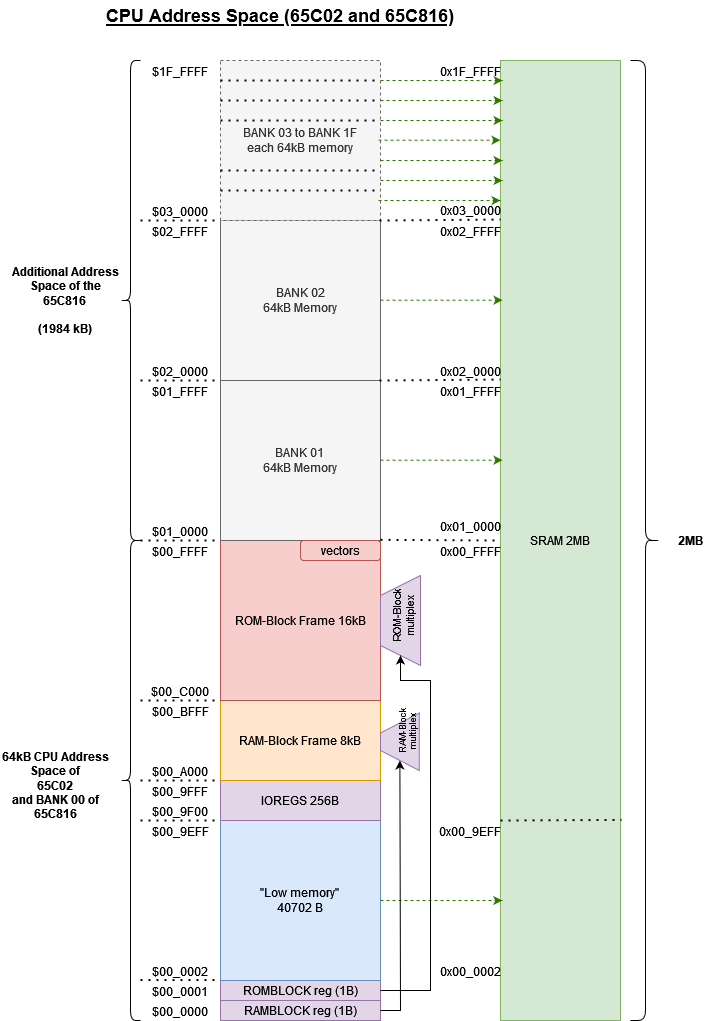

The diagram above was exported from draw.io. Its source (the exported page's mxGraphModel, read from the mxfile embedded in the PNG):
<mxGraphModel dx="1235" dy="1825" grid="1" gridSize="10" guides="1" tooltips="1" connect="1" arrows="1" fold="1" page="1" pageScale="1" pageWidth="827" pageHeight="1169" math="0" shadow="0">
  <root>
    <mxCell id="0" />
    <mxCell id="1" parent="0" />
    <mxCell id="b-667IZJgg0mZAFJ5Uud-1" value="RAMBLOCK reg (1B)" style="rounded=0;whiteSpace=wrap;html=1;fillColor=#e1d5e7;strokeColor=#9673a6;" vertex="1" parent="1">
      <mxGeometry x="320" y="780" width="160" height="20" as="geometry" />
    </mxCell>
    <mxCell id="b-667IZJgg0mZAFJ5Uud-4" value="ROMBLOCK reg (1B)" style="rounded=0;whiteSpace=wrap;html=1;fillColor=#e1d5e7;strokeColor=#9673a6;" vertex="1" parent="1">
      <mxGeometry x="320" y="760" width="160" height="20" as="geometry" />
    </mxCell>
    <mxCell id="b-667IZJgg0mZAFJ5Uud-6" value="&lt;div&gt;&quot;Low memory&quot; &lt;br&gt;40702 B&lt;br&gt;&lt;/div&gt;" style="rounded=0;whiteSpace=wrap;html=1;fillColor=#dae8fc;strokeColor=#6c8ebf;" vertex="1" parent="1">
      <mxGeometry x="320" y="600" width="160" height="160" as="geometry" />
    </mxCell>
    <mxCell id="b-667IZJgg0mZAFJ5Uud-7" value="$00_0000" style="text;html=1;strokeColor=none;fillColor=none;align=center;verticalAlign=middle;whiteSpace=wrap;rounded=0;" vertex="1" parent="1">
      <mxGeometry x="250" y="790" width="60" as="geometry" />
    </mxCell>
    <mxCell id="b-667IZJgg0mZAFJ5Uud-8" value="$00_0001" style="text;html=1;strokeColor=none;fillColor=none;align=center;verticalAlign=middle;whiteSpace=wrap;rounded=0;" vertex="1" parent="1">
      <mxGeometry x="250" y="770" width="60" as="geometry" />
    </mxCell>
    <mxCell id="b-667IZJgg0mZAFJ5Uud-9" value="$00_0002" style="text;html=1;strokeColor=none;fillColor=none;align=center;verticalAlign=middle;whiteSpace=wrap;rounded=0;" vertex="1" parent="1">
      <mxGeometry x="250" y="750" width="60" as="geometry" />
    </mxCell>
    <mxCell id="b-667IZJgg0mZAFJ5Uud-10" value="$00_9EFF" style="text;html=1;strokeColor=none;fillColor=none;align=center;verticalAlign=middle;whiteSpace=wrap;rounded=0;" vertex="1" parent="1">
      <mxGeometry x="250" y="610" width="60" as="geometry" />
    </mxCell>
    <mxCell id="b-667IZJgg0mZAFJ5Uud-11" value="IOREGS 256B" style="rounded=0;whiteSpace=wrap;html=1;fillColor=#e1d5e7;strokeColor=#9673a6;" vertex="1" parent="1">
      <mxGeometry x="320" y="560" width="160" height="40" as="geometry" />
    </mxCell>
    <mxCell id="b-667IZJgg0mZAFJ5Uud-12" value="$00_9F00" style="text;html=1;strokeColor=none;fillColor=none;align=center;verticalAlign=middle;whiteSpace=wrap;rounded=0;" vertex="1" parent="1">
      <mxGeometry x="250" y="590" width="60" as="geometry" />
    </mxCell>
    <mxCell id="b-667IZJgg0mZAFJ5Uud-13" value="$00_9FFF" style="text;html=1;strokeColor=none;fillColor=none;align=center;verticalAlign=middle;whiteSpace=wrap;rounded=0;" vertex="1" parent="1">
      <mxGeometry x="250" y="570" width="60" as="geometry" />
    </mxCell>
    <mxCell id="b-667IZJgg0mZAFJ5Uud-14" value="" style="endArrow=none;dashed=1;html=1;dashPattern=1 3;strokeWidth=2;rounded=0;entryX=0;entryY=1;entryDx=0;entryDy=0;" edge="1" parent="1" target="b-667IZJgg0mZAFJ5Uud-11">
      <mxGeometry width="50" height="50" relative="1" as="geometry">
        <mxPoint x="240" y="600" as="sourcePoint" />
        <mxPoint x="390" y="620" as="targetPoint" />
      </mxGeometry>
    </mxCell>
    <mxCell id="b-667IZJgg0mZAFJ5Uud-15" value="" style="endArrow=none;dashed=1;html=1;dashPattern=1 3;strokeWidth=2;rounded=0;entryX=0;entryY=1;entryDx=0;entryDy=0;" edge="1" parent="1">
      <mxGeometry width="50" height="50" relative="1" as="geometry">
        <mxPoint x="240" y="759.52" as="sourcePoint" />
        <mxPoint x="320" y="759.52" as="targetPoint" />
      </mxGeometry>
    </mxCell>
    <mxCell id="b-667IZJgg0mZAFJ5Uud-16" value="RAM-Block Frame 8kB" style="rounded=0;whiteSpace=wrap;html=1;fillColor=#ffe6cc;strokeColor=#d79b00;" vertex="1" parent="1">
      <mxGeometry x="320" y="480" width="160" height="80" as="geometry" />
    </mxCell>
    <mxCell id="b-667IZJgg0mZAFJ5Uud-17" value="ROM-Block Frame 16kB" style="rounded=0;whiteSpace=wrap;html=1;fillColor=#f8cecc;strokeColor=#b85450;" vertex="1" parent="1">
      <mxGeometry x="320" y="320" width="160" height="160" as="geometry" />
    </mxCell>
    <mxCell id="b-667IZJgg0mZAFJ5Uud-18" value="" style="endArrow=none;dashed=1;html=1;dashPattern=1 3;strokeWidth=2;rounded=0;entryX=0;entryY=1;entryDx=0;entryDy=0;" edge="1" parent="1">
      <mxGeometry width="50" height="50" relative="1" as="geometry">
        <mxPoint x="240" y="560" as="sourcePoint" />
        <mxPoint x="320" y="560" as="targetPoint" />
      </mxGeometry>
    </mxCell>
    <mxCell id="b-667IZJgg0mZAFJ5Uud-19" value="$00_A000" style="text;html=1;strokeColor=none;fillColor=none;align=center;verticalAlign=middle;whiteSpace=wrap;rounded=0;" vertex="1" parent="1">
      <mxGeometry x="250" y="550" width="60" as="geometry" />
    </mxCell>
    <mxCell id="b-667IZJgg0mZAFJ5Uud-20" value="$00_BFFF" style="text;html=1;strokeColor=none;fillColor=none;align=center;verticalAlign=middle;whiteSpace=wrap;rounded=0;" vertex="1" parent="1">
      <mxGeometry x="250" y="490" width="60" as="geometry" />
    </mxCell>
    <mxCell id="b-667IZJgg0mZAFJ5Uud-21" value="" style="endArrow=none;dashed=1;html=1;dashPattern=1 3;strokeWidth=2;rounded=0;entryX=0;entryY=1;entryDx=0;entryDy=0;" edge="1" parent="1">
      <mxGeometry width="50" height="50" relative="1" as="geometry">
        <mxPoint x="240" y="480" as="sourcePoint" />
        <mxPoint x="320" y="480" as="targetPoint" />
      </mxGeometry>
    </mxCell>
    <mxCell id="b-667IZJgg0mZAFJ5Uud-23" value="$00_C000" style="text;html=1;strokeColor=none;fillColor=none;align=center;verticalAlign=middle;whiteSpace=wrap;rounded=0;" vertex="1" parent="1">
      <mxGeometry x="250" y="470" width="60" as="geometry" />
    </mxCell>
    <mxCell id="b-667IZJgg0mZAFJ5Uud-24" value="$00_FFFF" style="text;html=1;strokeColor=none;fillColor=none;align=center;verticalAlign=middle;whiteSpace=wrap;rounded=0;" vertex="1" parent="1">
      <mxGeometry x="250" y="330" width="60" as="geometry" />
    </mxCell>
    <mxCell id="b-667IZJgg0mZAFJ5Uud-25" value="" style="shape=curlyBracket;whiteSpace=wrap;html=1;rounded=1;labelPosition=left;verticalLabelPosition=middle;align=right;verticalAlign=middle;" vertex="1" parent="1">
      <mxGeometry x="220" y="320" width="20" height="480" as="geometry" />
    </mxCell>
    <mxCell id="b-667IZJgg0mZAFJ5Uud-26" value="&lt;div&gt;&lt;span&gt;64kB CPU Address Space of&lt;/span&gt;&lt;br&gt;&lt;/div&gt;&lt;div&gt;65C02&lt;/div&gt;&lt;div&gt;and BANK 00 of 65C816&lt;/div&gt;" style="text;html=1;strokeColor=none;fillColor=none;align=center;verticalAlign=middle;whiteSpace=wrap;rounded=0;fontStyle=1" vertex="1" parent="1">
      <mxGeometry x="100" y="520" width="110" height="90" as="geometry" />
    </mxCell>
    <mxCell id="b-667IZJgg0mZAFJ5Uud-27" value="BANK 01&lt;br&gt;64kB Memory" style="rounded=0;whiteSpace=wrap;html=1;fillColor=#f5f5f5;strokeColor=#666666;fontColor=#333333;" vertex="1" parent="1">
      <mxGeometry x="320" y="160" width="160" height="160" as="geometry" />
    </mxCell>
    <mxCell id="b-667IZJgg0mZAFJ5Uud-28" value="&lt;div&gt;BANK 02&lt;/div&gt;&lt;div&gt;64kB Memory&lt;/div&gt;" style="rounded=0;whiteSpace=wrap;html=1;fillColor=#f5f5f5;fontColor=#333333;strokeColor=#666666;" vertex="1" parent="1">
      <mxGeometry x="320" width="160" height="160" as="geometry" />
    </mxCell>
    <mxCell id="b-667IZJgg0mZAFJ5Uud-29" value="&lt;div&gt;BANK 03 to BANK 1F&lt;/div&gt;&lt;div&gt;each 64kB memory&lt;br&gt;&lt;/div&gt;" style="rounded=0;whiteSpace=wrap;html=1;dashed=1;fillColor=#f5f5f5;fontColor=#333333;strokeColor=#666666;" vertex="1" parent="1">
      <mxGeometry x="320" y="-160" width="160" height="160" as="geometry" />
    </mxCell>
    <mxCell id="b-667IZJgg0mZAFJ5Uud-30" value="" style="shape=curlyBracket;whiteSpace=wrap;html=1;rounded=1;labelPosition=left;verticalLabelPosition=middle;align=right;verticalAlign=middle;" vertex="1" parent="1">
      <mxGeometry x="220" y="-160" width="20" height="480" as="geometry" />
    </mxCell>
    <mxCell id="b-667IZJgg0mZAFJ5Uud-31" value="&lt;div&gt;&lt;span&gt;Additional Address Space of the 65C816&lt;br&gt;&lt;/span&gt;&lt;/div&gt;&lt;br&gt;(1984 kB)" style="text;html=1;strokeColor=none;fillColor=none;align=center;verticalAlign=middle;whiteSpace=wrap;rounded=0;fontStyle=1" vertex="1" parent="1">
      <mxGeometry x="110" y="35" width="110" height="90" as="geometry" />
    </mxCell>
    <mxCell id="b-667IZJgg0mZAFJ5Uud-34" value="" style="endArrow=none;dashed=1;html=1;dashPattern=1 3;strokeWidth=2;rounded=0;entryX=0;entryY=1;entryDx=0;entryDy=0;" edge="1" parent="1">
      <mxGeometry width="50" height="50" relative="1" as="geometry">
        <mxPoint x="240" y="320" as="sourcePoint" />
        <mxPoint x="320" y="320" as="targetPoint" />
      </mxGeometry>
    </mxCell>
    <mxCell id="b-667IZJgg0mZAFJ5Uud-35" value="$01_0000" style="text;html=1;strokeColor=none;fillColor=none;align=center;verticalAlign=middle;whiteSpace=wrap;rounded=0;" vertex="1" parent="1">
      <mxGeometry x="250" y="310" width="60" as="geometry" />
    </mxCell>
    <mxCell id="b-667IZJgg0mZAFJ5Uud-36" value="$01_FFFF" style="text;html=1;strokeColor=none;fillColor=none;align=center;verticalAlign=middle;whiteSpace=wrap;rounded=0;" vertex="1" parent="1">
      <mxGeometry x="250" y="170" width="60" as="geometry" />
    </mxCell>
    <mxCell id="b-667IZJgg0mZAFJ5Uud-37" value="$02_0000" style="text;html=1;strokeColor=none;fillColor=none;align=center;verticalAlign=middle;whiteSpace=wrap;rounded=0;" vertex="1" parent="1">
      <mxGeometry x="250" y="150" width="60" as="geometry" />
    </mxCell>
    <mxCell id="b-667IZJgg0mZAFJ5Uud-38" value="$02_FFFF" style="text;html=1;strokeColor=none;fillColor=none;align=center;verticalAlign=middle;whiteSpace=wrap;rounded=0;" vertex="1" parent="1">
      <mxGeometry x="250" y="10" width="60" as="geometry" />
    </mxCell>
    <mxCell id="b-667IZJgg0mZAFJ5Uud-39" value="$03_0000" style="text;html=1;strokeColor=none;fillColor=none;align=center;verticalAlign=middle;whiteSpace=wrap;rounded=0;" vertex="1" parent="1">
      <mxGeometry x="250" y="-10" width="60" as="geometry" />
    </mxCell>
    <mxCell id="b-667IZJgg0mZAFJ5Uud-40" value="$1F_FFFF" style="text;html=1;strokeColor=none;fillColor=none;align=center;verticalAlign=middle;whiteSpace=wrap;rounded=0;" vertex="1" parent="1">
      <mxGeometry x="250" y="-150" width="60" as="geometry" />
    </mxCell>
    <mxCell id="b-667IZJgg0mZAFJ5Uud-42" value="" style="endArrow=none;dashed=1;html=1;dashPattern=1 3;strokeWidth=2;rounded=0;entryX=0;entryY=1;entryDx=0;entryDy=0;" edge="1" parent="1">
      <mxGeometry width="50" height="50" relative="1" as="geometry">
        <mxPoint x="240" y="160" as="sourcePoint" />
        <mxPoint x="320" y="160" as="targetPoint" />
      </mxGeometry>
    </mxCell>
    <mxCell id="b-667IZJgg0mZAFJ5Uud-43" value="" style="endArrow=none;dashed=1;html=1;dashPattern=1 3;strokeWidth=2;rounded=0;entryX=0;entryY=1;entryDx=0;entryDy=0;" edge="1" parent="1">
      <mxGeometry width="50" height="50" relative="1" as="geometry">
        <mxPoint x="240" as="sourcePoint" />
        <mxPoint x="320" as="targetPoint" />
      </mxGeometry>
    </mxCell>
    <mxCell id="b-667IZJgg0mZAFJ5Uud-44" value="" style="endArrow=none;dashed=1;html=1;dashPattern=1 3;strokeWidth=2;rounded=0;" edge="1" parent="1">
      <mxGeometry width="50" height="50" relative="1" as="geometry">
        <mxPoint x="320" y="-30" as="sourcePoint" />
        <mxPoint x="480" y="-30" as="targetPoint" />
      </mxGeometry>
    </mxCell>
    <mxCell id="b-667IZJgg0mZAFJ5Uud-45" value="" style="endArrow=none;dashed=1;html=1;dashPattern=1 3;strokeWidth=2;rounded=0;" edge="1" parent="1">
      <mxGeometry width="50" height="50" relative="1" as="geometry">
        <mxPoint x="320" y="-50" as="sourcePoint" />
        <mxPoint x="480" y="-50" as="targetPoint" />
      </mxGeometry>
    </mxCell>
    <mxCell id="b-667IZJgg0mZAFJ5Uud-46" value="" style="endArrow=none;dashed=1;html=1;dashPattern=1 3;strokeWidth=2;rounded=0;" edge="1" parent="1">
      <mxGeometry width="50" height="50" relative="1" as="geometry">
        <mxPoint x="320" y="-100" as="sourcePoint" />
        <mxPoint x="480" y="-100" as="targetPoint" />
      </mxGeometry>
    </mxCell>
    <mxCell id="b-667IZJgg0mZAFJ5Uud-47" value="" style="endArrow=none;dashed=1;html=1;dashPattern=1 3;strokeWidth=2;rounded=0;" edge="1" parent="1">
      <mxGeometry width="50" height="50" relative="1" as="geometry">
        <mxPoint x="320" y="-120" as="sourcePoint" />
        <mxPoint x="480" y="-120" as="targetPoint" />
      </mxGeometry>
    </mxCell>
    <mxCell id="b-667IZJgg0mZAFJ5Uud-48" value="" style="endArrow=none;dashed=1;html=1;dashPattern=1 3;strokeWidth=2;rounded=0;" edge="1" parent="1">
      <mxGeometry width="50" height="50" relative="1" as="geometry">
        <mxPoint x="320" y="-140" as="sourcePoint" />
        <mxPoint x="480" y="-140" as="targetPoint" />
      </mxGeometry>
    </mxCell>
    <mxCell id="b-667IZJgg0mZAFJ5Uud-49" value="SRAM 2MB" style="rounded=0;whiteSpace=wrap;html=1;fillColor=#d5e8d4;strokeColor=#82b366;" vertex="1" parent="1">
      <mxGeometry x="600" y="-160" width="120" height="960" as="geometry" />
    </mxCell>
    <mxCell id="b-667IZJgg0mZAFJ5Uud-50" value="" style="shape=curlyBracket;whiteSpace=wrap;html=1;rounded=1;flipH=1;labelPosition=right;verticalLabelPosition=middle;align=left;verticalAlign=middle;" vertex="1" parent="1">
      <mxGeometry x="730" y="-160" width="30" height="960" as="geometry" />
    </mxCell>
    <mxCell id="b-667IZJgg0mZAFJ5Uud-51" value="2MB" style="text;html=1;strokeColor=none;fillColor=none;align=center;verticalAlign=middle;whiteSpace=wrap;rounded=0;fontStyle=1" vertex="1" parent="1">
      <mxGeometry x="760" y="305" width="60" height="30" as="geometry" />
    </mxCell>
    <mxCell id="b-667IZJgg0mZAFJ5Uud-52" value="" style="endArrow=none;dashed=1;html=1;dashPattern=1 3;strokeWidth=2;rounded=0;entryX=1.008;entryY=0.791;entryDx=0;entryDy=0;entryPerimeter=0;" edge="1" parent="1" target="b-667IZJgg0mZAFJ5Uud-49">
      <mxGeometry width="50" height="50" relative="1" as="geometry">
        <mxPoint x="600" y="600" as="sourcePoint" />
        <mxPoint x="680" y="600" as="targetPoint" />
      </mxGeometry>
    </mxCell>
    <mxCell id="b-667IZJgg0mZAFJ5Uud-53" value="" style="endArrow=classic;html=1;rounded=0;entryX=0.015;entryY=0.875;entryDx=0;entryDy=0;entryPerimeter=0;dashed=1;fillColor=#60a917;strokeColor=#2D7600;" edge="1" parent="1" target="b-667IZJgg0mZAFJ5Uud-49">
      <mxGeometry width="50" height="50" relative="1" as="geometry">
        <mxPoint x="480" y="680" as="sourcePoint" />
        <mxPoint x="530" y="630" as="targetPoint" />
      </mxGeometry>
    </mxCell>
    <mxCell id="b-667IZJgg0mZAFJ5Uud-54" value="0x00_0002" style="text;html=1;strokeColor=none;fillColor=none;align=center;verticalAlign=middle;whiteSpace=wrap;rounded=0;" vertex="1" parent="1">
      <mxGeometry x="540" y="750" width="60" as="geometry" />
    </mxCell>
    <mxCell id="b-667IZJgg0mZAFJ5Uud-55" value="0x00_9EFF" style="text;html=1;strokeColor=none;fillColor=none;align=center;verticalAlign=middle;whiteSpace=wrap;rounded=0;" vertex="1" parent="1">
      <mxGeometry x="540" y="610" width="60" as="geometry" />
    </mxCell>
    <mxCell id="b-667IZJgg0mZAFJ5Uud-56" value="" style="shape=trapezoid;perimeter=trapezoidPerimeter;whiteSpace=wrap;html=1;fixedSize=1;rotation=-90;fillColor=#e1d5e7;strokeColor=#9673a6;" vertex="1" parent="1">
      <mxGeometry x="455" y="380" width="90" height="40" as="geometry" />
    </mxCell>
    <mxCell id="b-667IZJgg0mZAFJ5Uud-57" value="" style="shape=trapezoid;perimeter=trapezoidPerimeter;whiteSpace=wrap;html=1;fixedSize=1;rotation=-90;fillColor=#e1d5e7;strokeColor=#9673a6;" vertex="1" parent="1">
      <mxGeometry x="470.63" y="501.88" width="57.5" height="38.75" as="geometry" />
    </mxCell>
    <mxCell id="b-667IZJgg0mZAFJ5Uud-73" value="" style="edgeStyle=orthogonalEdgeStyle;rounded=0;orthogonalLoop=1;jettySize=auto;html=1;" edge="1" parent="1" source="b-667IZJgg0mZAFJ5Uud-59" target="b-667IZJgg0mZAFJ5Uud-49">
      <mxGeometry relative="1" as="geometry" />
    </mxCell>
    <mxCell id="b-667IZJgg0mZAFJ5Uud-59" value="0x01_0000" style="text;html=1;strokeColor=none;fillColor=none;align=center;verticalAlign=middle;whiteSpace=wrap;rounded=0;" vertex="1" parent="1">
      <mxGeometry x="540" y="305" width="60" as="geometry" />
    </mxCell>
    <mxCell id="b-667IZJgg0mZAFJ5Uud-60" value="" style="endArrow=none;dashed=1;html=1;dashPattern=1 3;strokeWidth=2;rounded=0;entryX=1.008;entryY=0.791;entryDx=0;entryDy=0;entryPerimeter=0;" edge="1" parent="1">
      <mxGeometry width="50" height="50" relative="1" as="geometry">
        <mxPoint x="479" y="160" as="sourcePoint" />
        <mxPoint x="600" y="159" as="targetPoint" />
      </mxGeometry>
    </mxCell>
    <mxCell id="b-667IZJgg0mZAFJ5Uud-61" value="0x01_FFFF" style="text;html=1;strokeColor=none;fillColor=none;align=center;verticalAlign=middle;whiteSpace=wrap;rounded=0;" vertex="1" parent="1">
      <mxGeometry x="540" y="170" width="60" as="geometry" />
    </mxCell>
    <mxCell id="b-667IZJgg0mZAFJ5Uud-62" value="" style="endArrow=classic;html=1;rounded=0;entryX=0.015;entryY=0.875;entryDx=0;entryDy=0;entryPerimeter=0;dashed=1;fillColor=#60a917;strokeColor=#2D7600;" edge="1" parent="1">
      <mxGeometry width="50" height="50" relative="1" as="geometry">
        <mxPoint x="480" y="239.67" as="sourcePoint" />
        <mxPoint x="602" y="239.67" as="targetPoint" />
      </mxGeometry>
    </mxCell>
    <mxCell id="b-667IZJgg0mZAFJ5Uud-63" value="" style="endArrow=classic;html=1;rounded=0;entryX=0.015;entryY=0.875;entryDx=0;entryDy=0;entryPerimeter=0;dashed=1;fillColor=#60a917;strokeColor=#2D7600;" edge="1" parent="1">
      <mxGeometry width="50" height="50" relative="1" as="geometry">
        <mxPoint x="480" y="79.66999999999999" as="sourcePoint" />
        <mxPoint x="602" y="79.66999999999999" as="targetPoint" />
      </mxGeometry>
    </mxCell>
    <mxCell id="b-667IZJgg0mZAFJ5Uud-64" value="" style="endArrow=classic;html=1;rounded=0;entryX=0.015;entryY=0.875;entryDx=0;entryDy=0;entryPerimeter=0;fillColor=#60a917;strokeColor=#2D7600;dashed=1;" edge="1" parent="1">
      <mxGeometry width="50" height="50" relative="1" as="geometry">
        <mxPoint x="478" y="-20.000000000000014" as="sourcePoint" />
        <mxPoint x="600" y="-20.000000000000014" as="targetPoint" />
      </mxGeometry>
    </mxCell>
    <mxCell id="b-667IZJgg0mZAFJ5Uud-65" value="" style="endArrow=classic;html=1;rounded=0;entryX=0.015;entryY=0.875;entryDx=0;entryDy=0;entryPerimeter=0;fillColor=#60a917;strokeColor=#2D7600;dashed=1;" edge="1" parent="1">
      <mxGeometry width="50" height="50" relative="1" as="geometry">
        <mxPoint x="480" y="-40" as="sourcePoint" />
        <mxPoint x="602" y="-40" as="targetPoint" />
      </mxGeometry>
    </mxCell>
    <mxCell id="b-667IZJgg0mZAFJ5Uud-66" value="" style="endArrow=classic;html=1;rounded=0;entryX=0.015;entryY=0.875;entryDx=0;entryDy=0;entryPerimeter=0;fillColor=#60a917;strokeColor=#2D7600;dashed=1;" edge="1" parent="1">
      <mxGeometry width="50" height="50" relative="1" as="geometry">
        <mxPoint x="478" y="-80.33" as="sourcePoint" />
        <mxPoint x="600" y="-80.33" as="targetPoint" />
      </mxGeometry>
    </mxCell>
    <mxCell id="b-667IZJgg0mZAFJ5Uud-67" value="" style="endArrow=classic;html=1;rounded=0;entryX=0.015;entryY=0.875;entryDx=0;entryDy=0;entryPerimeter=0;fillColor=#60a917;strokeColor=#2D7600;dashed=1;" edge="1" parent="1">
      <mxGeometry width="50" height="50" relative="1" as="geometry">
        <mxPoint x="480" y="-100" as="sourcePoint" />
        <mxPoint x="602" y="-100" as="targetPoint" />
      </mxGeometry>
    </mxCell>
    <mxCell id="b-667IZJgg0mZAFJ5Uud-68" value="" style="endArrow=classic;html=1;rounded=0;entryX=0.015;entryY=0.875;entryDx=0;entryDy=0;entryPerimeter=0;fillColor=#60a917;strokeColor=#2D7600;dashed=1;" edge="1" parent="1">
      <mxGeometry width="50" height="50" relative="1" as="geometry">
        <mxPoint x="480" y="-60" as="sourcePoint" />
        <mxPoint x="602" y="-60" as="targetPoint" />
      </mxGeometry>
    </mxCell>
    <mxCell id="b-667IZJgg0mZAFJ5Uud-69" value="" style="endArrow=classic;html=1;rounded=0;entryX=0.015;entryY=0.875;entryDx=0;entryDy=0;entryPerimeter=0;fillColor=#60a917;strokeColor=#2D7600;dashed=1;" edge="1" parent="1">
      <mxGeometry width="50" height="50" relative="1" as="geometry">
        <mxPoint x="480" y="-120.00000000000003" as="sourcePoint" />
        <mxPoint x="602" y="-120.00000000000003" as="targetPoint" />
      </mxGeometry>
    </mxCell>
    <mxCell id="b-667IZJgg0mZAFJ5Uud-70" value="" style="endArrow=classic;html=1;rounded=0;entryX=0.015;entryY=0.875;entryDx=0;entryDy=0;entryPerimeter=0;fillColor=#60a917;strokeColor=#2D7600;dashed=1;" edge="1" parent="1">
      <mxGeometry width="50" height="50" relative="1" as="geometry">
        <mxPoint x="480" y="-140.00000000000003" as="sourcePoint" />
        <mxPoint x="602" y="-140.00000000000003" as="targetPoint" />
      </mxGeometry>
    </mxCell>
    <mxCell id="b-667IZJgg0mZAFJ5Uud-71" value="" style="endArrow=none;dashed=1;html=1;dashPattern=1 3;strokeWidth=2;rounded=0;entryX=1.008;entryY=0.791;entryDx=0;entryDy=0;entryPerimeter=0;" edge="1" parent="1">
      <mxGeometry width="50" height="50" relative="1" as="geometry">
        <mxPoint x="479" as="sourcePoint" />
        <mxPoint x="600" y="-1" as="targetPoint" />
      </mxGeometry>
    </mxCell>
    <mxCell id="b-667IZJgg0mZAFJ5Uud-72" value="0x02_FFFF" style="text;html=1;strokeColor=none;fillColor=none;align=center;verticalAlign=middle;whiteSpace=wrap;rounded=0;" vertex="1" parent="1">
      <mxGeometry x="540" y="10" width="60" as="geometry" />
    </mxCell>
    <mxCell id="b-667IZJgg0mZAFJ5Uud-74" value="0x02_0000" style="text;html=1;strokeColor=none;fillColor=none;align=center;verticalAlign=middle;whiteSpace=wrap;rounded=0;" vertex="1" parent="1">
      <mxGeometry x="540" y="150" width="60" as="geometry" />
    </mxCell>
    <mxCell id="b-667IZJgg0mZAFJ5Uud-75" value="0x1F_FFFF" style="text;html=1;strokeColor=none;fillColor=none;align=center;verticalAlign=middle;whiteSpace=wrap;rounded=0;" vertex="1" parent="1">
      <mxGeometry x="540" y="-150" width="60" as="geometry" />
    </mxCell>
    <mxCell id="b-667IZJgg0mZAFJ5Uud-76" value="0x03_0000" style="text;html=1;strokeColor=none;fillColor=none;align=center;verticalAlign=middle;whiteSpace=wrap;rounded=0;" vertex="1" parent="1">
      <mxGeometry x="540" y="-17.5" width="60" height="15" as="geometry" />
    </mxCell>
    <mxCell id="b-667IZJgg0mZAFJ5Uud-77" value="" style="endArrow=classic;html=1;rounded=0;entryX=0;entryY=0.5;entryDx=0;entryDy=0;" edge="1" parent="1" target="b-667IZJgg0mZAFJ5Uud-57">
      <mxGeometry width="50" height="50" relative="1" as="geometry">
        <mxPoint x="480" y="790" as="sourcePoint" />
        <mxPoint x="530" y="740" as="targetPoint" />
        <Array as="points">
          <mxPoint x="500" y="790" />
        </Array>
      </mxGeometry>
    </mxCell>
    <mxCell id="b-667IZJgg0mZAFJ5Uud-78" value="" style="endArrow=classic;html=1;rounded=0;exitX=1;exitY=0.5;exitDx=0;exitDy=0;entryX=0;entryY=0.5;entryDx=0;entryDy=0;" edge="1" parent="1" source="b-667IZJgg0mZAFJ5Uud-4" target="b-667IZJgg0mZAFJ5Uud-56">
      <mxGeometry width="50" height="50" relative="1" as="geometry">
        <mxPoint x="360" y="690" as="sourcePoint" />
        <mxPoint x="410" y="640" as="targetPoint" />
        <Array as="points">
          <mxPoint x="530" y="770" />
          <mxPoint x="530" y="460" />
          <mxPoint x="500" y="460" />
        </Array>
      </mxGeometry>
    </mxCell>
    <mxCell id="b-667IZJgg0mZAFJ5Uud-79" value="ROM-Block multiplex" style="text;html=1;strokeColor=none;fillColor=none;align=center;verticalAlign=middle;whiteSpace=wrap;rounded=0;rotation=-90;fontSize=11;" vertex="1" parent="1">
      <mxGeometry x="470.63" y="380" width="65" height="30" as="geometry" />
    </mxCell>
    <mxCell id="b-667IZJgg0mZAFJ5Uud-81" value="RAM-Block multiplex" style="text;html=1;strokeColor=none;fillColor=none;align=center;verticalAlign=middle;whiteSpace=wrap;rounded=0;rotation=-90;fontSize=9;" vertex="1" parent="1">
      <mxGeometry x="480" y="495" width="55" height="30" as="geometry" />
    </mxCell>
    <mxCell id="b-667IZJgg0mZAFJ5Uud-82" value="0x00_FFFF" style="text;html=1;strokeColor=none;fillColor=none;align=center;verticalAlign=middle;whiteSpace=wrap;rounded=0;" vertex="1" parent="1">
      <mxGeometry x="540" y="330" width="60" as="geometry" />
    </mxCell>
    <mxCell id="b-667IZJgg0mZAFJ5Uud-84" value="" style="endArrow=none;dashed=1;html=1;dashPattern=1 3;strokeWidth=2;rounded=0;entryX=0;entryY=0.5;entryDx=0;entryDy=0;" edge="1" parent="1" target="b-667IZJgg0mZAFJ5Uud-49">
      <mxGeometry width="50" height="50" relative="1" as="geometry">
        <mxPoint x="480" y="319.31" as="sourcePoint" />
        <mxPoint x="560" y="319.31" as="targetPoint" />
      </mxGeometry>
    </mxCell>
    <mxCell id="b-667IZJgg0mZAFJ5Uud-85" value="vectors" style="rounded=1;whiteSpace=wrap;html=1;fillColor=#f8cecc;strokeColor=#b85450;" vertex="1" parent="1">
      <mxGeometry x="400" y="320" width="80" height="20" as="geometry" />
    </mxCell>
    <mxCell id="b-667IZJgg0mZAFJ5Uud-86" value="CPU Address Space (65C02 and 65C816)" style="text;html=1;strokeColor=none;fillColor=none;align=center;verticalAlign=middle;whiteSpace=wrap;rounded=0;fontSize=18;fontStyle=5" vertex="1" parent="1">
      <mxGeometry x="190" y="-220" width="380" height="30" as="geometry" />
    </mxCell>
  </root>
</mxGraphModel>